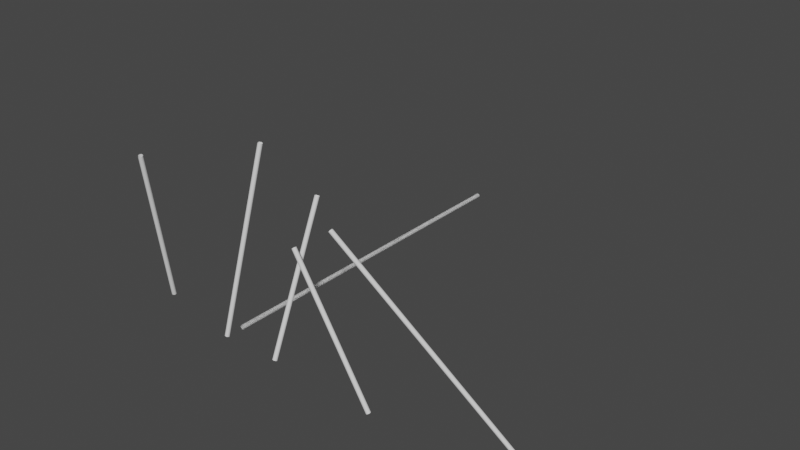 # Source: my8ndTry4.blend  (saved by Blender 3.0.42; exported with 4.5.12 LTS)
import bpy
from mathutils import Matrix  # noqa: F401  (used for matrix-valued properties, if any)

bpy.ops.wm.read_factory_settings(use_empty=True)
scene = bpy.context.scene
scene.name = 'Scene'

# ---- collections
col_collection = bpy.data.collections.new('Collection'); scene.collection.children.link(col_collection)
col_red = bpy.data.collections.new('red'); scene.collection.children.link(col_red)
col_animation_nodes_object_container = bpy.data.collections.new('Animation Nodes Object Container'); scene.collection.children.link(col_animation_nodes_object_container)

# ---- materials (node trees are filled in below, after node groups)
mat_material_002 = bpy.data.materials.new('Material.002')
mat_material_002.alpha_threshold = 0.0
mat_material_002.use_transparent_shadow = False
mat_material_002.line_color = (0.0, 0.0, 0.0, 1.0)

# ---- material node trees
mat_material_002.use_nodes = True; mat_material_002.node_tree.nodes.clear()
_N = mat_material_002.node_tree.nodes; _L = mat_material_002.node_tree.links
n0 = _N.new('ShaderNodeOutputMaterial'); n0.name = 'Material Output'; n0.location = (300, 300)
n1 = _N.new('ShaderNodeBsdfPrincipled'); n1.name = 'Principled BSDF'; n1.location = (10, 300)
n1.distribution = 'GGX'
n1.subsurface_method = 'RANDOM_WALK_SKIN'
n1.inputs[0].default_value = (0.8, 0.09252, 0.2499, 1.0)
n1.inputs[2].default_value = 0.4
n1.inputs[3].default_value = 1.45
n1.inputs[27].default_value = (0.0, 0.0, 0.0, 1.0)
n1.inputs[28].default_value = 1.0
_L.new(n1.outputs[0], n0.inputs[0])
n0.is_active_output = True

# ---- world
world_world = bpy.data.worlds.new('World'); scene.world = world_world
world_world.use_nodes = True; world_world.node_tree.nodes.clear()
_N = world_world.node_tree.nodes; _L = world_world.node_tree.links
n0 = _N.new('ShaderNodeOutputWorld'); n0.name = 'World Output'; n0.location = (300, 300)
n1 = _N.new('ShaderNodeBackground'); n1.name = 'Background'; n1.location = (10, 300)
n1.inputs[0].default_value = (0.05088, 0.05088, 0.05088, 1.0)
_L.new(n1.outputs[0], n0.inputs[0])
n0.is_active_output = True
world_world.color = (0.05088, 0.05088, 0.05088)
world_world.use_sun_shadow = False
world_world.sun_shadow_jitter_overblur = 0.0

# ---- curves / text
cu_beziercurve = bpy.data.curves.new('BezierCurve', 'CURVE')
cu_beziercurve.dimensions = '3D'
_sp = cu_beziercurve.splines.new('BEZIER'); _sp.bezier_points.add(5)
_sp.bezier_points.foreach_set('co', [-1.811, -1.002, 0.06539, 0.5512, 0.4192, 0.5522, 1.656, 0.9826, -0.5779, 1.91, -0.03924, -1.366, 2.412, 0.5824, -1.029, 4.059, 0.9875, -1.954])
_sp.bezier_points.foreach_set('handle_left', [-2.211, -1.543, -0.1517, -0.4488, 0.4192, 0.5522, 0.6559, 0.9826, -0.5779, 0.9105, -0.03924, -1.366, 1.412, 0.5824, -1.029, 3.059, 0.9875, -1.954])
_sp.bezier_points.foreach_set('handle_right', [-1.411, -0.4604, 0.2825, 1.551, 0.4192, 0.5522, 2.656, 0.9826, -0.5779, 2.91, -0.03924, -1.366, 3.412, 0.5824, -1.029, 5.059, 0.9875, -1.954])
for _p, _l, _r in zip(_sp.bezier_points, ['ALIGNED', 'ALIGNED', 'ALIGNED', 'ALIGNED', 'ALIGNED', 'ALIGNED'], ['ALIGNED', 'ALIGNED', 'ALIGNED', 'ALIGNED', 'ALIGNED', 'ALIGNED']): _p.handle_left_type = _l; _p.handle_right_type = _r
_sp.order_u = 0
_sp.order_v = 0
cu_beziercurve.materials.append(mat_material_002)
cu_beziercurve.use_path = True
cu_beziercurve.fill_mode = 'FULL'
cu_curve = bpy.data.curves.new('Curve', 'CURVE')
cu_curve.dimensions = '3D'
_sp = cu_curve.splines.new('BEZIER'); _sp.bezier_points.add(1)
_sp.bezier_points.foreach_set('co', [0.0, 9.36, 0.0, 0.0, 0.0, 0.0])
_sp.bezier_points.foreach_set('handle_left', [0.0, 9.36, 0.0, 0.0, 3.12, 0.0])
_sp.bezier_points.foreach_set('handle_right', [0.0, 6.24, 0.0, 0.0, 0.0, 0.0])
_sp.bezier_points.foreach_set('radius', [0.07, 0.07])
cu_curve.bevel_depth = 0.84
cu_curve.fill_mode = 'FULL'
cu_curve_001 = bpy.data.curves.new('Curve.001', 'CURVE')
cu_curve_001.dimensions = '3D'
_sp = cu_curve_001.splines.new('BEZIER'); _sp.bezier_points.add(1)
_sp.bezier_points.foreach_set('co', [-2.458, 0.0, 0.0, -1.811, -1.002, 4.229])
_sp.bezier_points.foreach_set('handle_left', [-2.458, 0.0, 0.0, -2.027, -0.6677, 2.819])
_sp.bezier_points.foreach_set('handle_right', [-2.242, -0.3339, 1.41, -1.811, -1.002, 4.229])
_sp.bezier_points.foreach_set('radius', [0.07, 0.07])
cu_curve_001.bevel_depth = 0.84
cu_curve_001.fill_mode = 'FULL'
cu_curve_002 = bpy.data.curves.new('Curve.002', 'CURVE')
cu_curve_002.dimensions = '3D'
_sp = cu_curve_002.splines.new('BEZIER'); _sp.bezier_points.add(1)
_sp.bezier_points.foreach_set('co', [0.0, -0.4761, 0.0, 0.5512, 0.4192, 4.716])
_sp.bezier_points.foreach_set('handle_left', [0.0, -0.4761, 0.0, 0.3675, 0.1207, 3.144])
_sp.bezier_points.foreach_set('handle_right', [0.1837, -0.1777, 1.572, 0.5512, 0.4192, 4.716])
_sp.bezier_points.foreach_set('radius', [0.07, 0.07])
cu_curve_002.bevel_depth = 0.84
cu_curve_002.fill_mode = 'FULL'
cu_curve_003 = bpy.data.curves.new('Curve.003', 'CURVE')
cu_curve_003.dimensions = '3D'
_sp = cu_curve_003.splines.new('BEZIER'); _sp.bezier_points.add(1)
_sp.bezier_points.foreach_set('co', [1.57, -0.4761, 0.0, 1.656, 0.9826, 3.586])
_sp.bezier_points.foreach_set('handle_left', [1.57, -0.4761, 0.0, 1.627, 0.4963, 2.39])
_sp.bezier_points.foreach_set('handle_right', [1.598, 0.0101, 1.195, 1.656, 0.9826, 3.586])
_sp.bezier_points.foreach_set('radius', [0.07, 0.07])
cu_curve_003.bevel_depth = 0.84
cu_curve_003.fill_mode = 'FULL'
cu_curve_004 = bpy.data.curves.new('Curve.004', 'CURVE')
cu_curve_004.dimensions = '3D'
_sp = cu_curve_004.splines.new('BEZIER'); _sp.bezier_points.add(1)
_sp.bezier_points.foreach_set('co', [3.862, 0.08227, -0.6906, 1.91, -0.03924, 2.798])
_sp.bezier_points.foreach_set('handle_left', [3.862, 0.08227, -0.6906, 2.561, 0.001262, 1.635])
_sp.bezier_points.foreach_set('handle_right', [3.211, 0.04177, 0.4721, 1.91, -0.03924, 2.798])
_sp.bezier_points.foreach_set('radius', [0.07, 0.07])
cu_curve_004.bevel_depth = 0.84
cu_curve_004.fill_mode = 'FULL'
cu_curve_005 = bpy.data.curves.new('Curve.005', 'CURVE')
cu_curve_005.dimensions = '3D'
_sp = cu_curve_005.splines.new('BEZIER'); _sp.bezier_points.add(1)
_sp.bezier_points.foreach_set('co', [6.212, 2.397, -2.021, 2.412, 0.5824, 3.135])
_sp.bezier_points.foreach_set('handle_left', [6.212, 2.397, -2.021, 3.678, 1.187, 1.416])
_sp.bezier_points.foreach_set('handle_right', [4.945, 1.792, -0.3022, 2.412, 0.5824, 3.135])
_sp.bezier_points.foreach_set('radius', [0.07, 0.07])
cu_curve_005.bevel_depth = 0.84
cu_curve_005.fill_mode = 'FULL'
cu_curve_006 = bpy.data.curves.new('Curve.006', 'CURVE')
cu_curve_006.dimensions = '3D'
_sp = cu_curve_006.splines.new('BEZIER'); _sp.bezier_points.add(1)
_sp.bezier_points.foreach_set('co', [0.0, 9.36, 0.0, 0.0, 0.0, 0.0])
_sp.bezier_points.foreach_set('handle_left', [0.0, 9.36, 0.0, 0.0, 3.12, 0.0])
_sp.bezier_points.foreach_set('handle_right', [0.0, 6.24, 0.0, 0.0, 0.0, 0.0])
_sp.bezier_points.foreach_set('radius', [0.07, 0.07])
cu_curve_006.bevel_depth = 0.84
cu_curve_006.fill_mode = 'FULL'

# ---- objects
ob_beziercurve = bpy.data.objects.new('BezierCurve', cu_beziercurve)
ob_empty = bpy.data.objects.new('Empty', None)
ob_empty_001 = bpy.data.objects.new('Empty.001', None)
ob_empty_002 = bpy.data.objects.new('Empty.002', None)
ob_target = bpy.data.objects.new('Target', cu_curve)
ob_empty_003 = bpy.data.objects.new('Empty.003', None)
ob_empty_004 = bpy.data.objects.new('Empty.004', None)
ob_target_001 = bpy.data.objects.new('Target.001', cu_curve_001)
ob_target_002 = bpy.data.objects.new('Target.002', cu_curve_002)
ob_target_003 = bpy.data.objects.new('Target.003', cu_curve_003)
ob_target_004 = bpy.data.objects.new('Target.004', cu_curve_004)
ob_target_005 = bpy.data.objects.new('Target.005', cu_curve_005)
ob_target_006 = bpy.data.objects.new('Target.006', cu_curve_006)

# ---- transforms, parenting, visibility, modifiers, constraints
ob_beziercurve.location = (0.0, 0.0, 4.163)
ob_empty.location = (-2.458, 0.0, 0.0)
ob_empty.empty_display_type = 'ARROWS'
ob_empty_001.location = (0.0, -0.4761, 0.0)
ob_empty_001.empty_display_type = 'ARROWS'
ob_empty_002.location = (1.57, -0.4761, 0.0)
ob_empty_002.empty_display_type = 'ARROWS'
ob_target.location = (0.0, 0.0, 0.0)
ob_empty_003.location = (3.862, 0.08227, -0.6906)
ob_empty_003.empty_display_type = 'ARROWS'
ob_empty_004.location = (6.212, 2.397, -2.021)
ob_empty_004.empty_display_type = 'ARROWS'
ob_target_001.location = (0.0, 0.0, 0.0)
ob_target_002.location = (0.0, 0.0, 0.0)
ob_target_003.location = (0.0, 0.0, 0.0)
ob_target_004.location = (0.0, 0.0, 0.0)
ob_target_005.location = (0.0, 0.0, 0.0)
ob_target_006.location = (0.0, 0.0, 0.0)

# ---- collection membership
col_red.objects.link(ob_beziercurve)
col_red.objects.link(ob_empty)
col_red.objects.link(ob_empty_001)
col_red.objects.link(ob_empty_002)
col_red.objects.link(ob_target)
col_red.objects.link(ob_empty_003)
col_red.objects.link(ob_empty_004)
col_animation_nodes_object_container.objects.link(ob_target_001)
col_animation_nodes_object_container.objects.link(ob_target_002)
col_animation_nodes_object_container.objects.link(ob_target_003)
col_animation_nodes_object_container.objects.link(ob_target_004)
col_animation_nodes_object_container.objects.link(ob_target_005)
col_animation_nodes_object_container.objects.link(ob_target_006)

# ---- scene / render settings (as saved in the file)
scene.frame_start = 1; scene.frame_end = 20; scene.frame_set(1)
scene.render.engine = 'BLENDER_EEVEE_NEXT'
scene.cycles.sampling_pattern = 'TABULATED_SOBOL'
scene.cycles.use_light_tree = False
scene.view_settings.view_transform = 'Filmic'
bpy.context.view_layer.update()

# ---- added for rendering (the .blend has no active camera and no usable light): camera, sun
cam_auto = bpy.data.cameras.new('AutoCamera')
cam_auto.lens = 50.0
cam_auto.sensor_width = 36.0
cam_auto.clip_end = 1000.0
ob_auto_camera = bpy.data.objects.new('AutoCamera', cam_auto)
scene.collection.objects.link(ob_auto_camera)
ob_auto_camera.location = (17.059, -14.6742, 14.0715)
ob_auto_camera.rotation_euler = (1.09748, -7.21219e-08, 0.694738)
scene.camera = ob_auto_camera
light_auto_sun = bpy.data.lights.new('AutoSun', 'SUN')
light_auto_sun.energy = 3.0
light_auto_sun.angle = 0.0523599
ob_auto_sun = bpy.data.objects.new('AutoSun', light_auto_sun)
scene.collection.objects.link(ob_auto_sun)
ob_auto_sun.rotation_euler = (0.872665, 0.174533, 0.523599)
bpy.context.view_layer.update()
